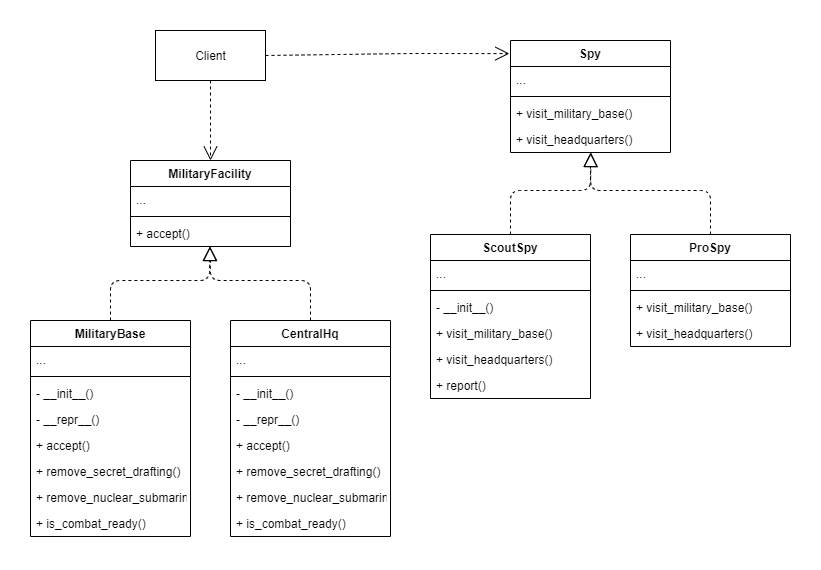

The diagram above was exported from draw.io. Its source (the exported page's mxGraphModel, read from the mxfile embedded in the PNG):
<mxGraphModel dx="1015" dy="813" grid="1" gridSize="10" guides="1" tooltips="1" connect="1" arrows="1" fold="1" page="1" pageScale="1" pageWidth="827" pageHeight="1169" math="0" shadow="0">
  <root>
    <mxCell id="WIyWlLk6GJQsqaUBKTNV-0" />
    <mxCell id="WIyWlLk6GJQsqaUBKTNV-1" parent="WIyWlLk6GJQsqaUBKTNV-0" />
    <mxCell id="mGahYG7HmKINj7K2GKuH-22" value="Spy" style="swimlane;fontStyle=1;align=center;verticalAlign=top;childLayout=stackLayout;horizontal=1;startSize=26;horizontalStack=0;resizeParent=1;resizeParentMax=0;resizeLast=0;collapsible=1;marginBottom=0;" vertex="1" parent="WIyWlLk6GJQsqaUBKTNV-1">
      <mxGeometry x="560" y="320" width="160" height="112" as="geometry" />
    </mxCell>
    <mxCell id="mGahYG7HmKINj7K2GKuH-23" value="..." style="text;strokeColor=none;fillColor=none;align=left;verticalAlign=top;spacingLeft=4;spacingRight=4;overflow=hidden;rotatable=0;points=[[0,0.5],[1,0.5]];portConstraint=eastwest;" vertex="1" parent="mGahYG7HmKINj7K2GKuH-22">
      <mxGeometry y="26" width="160" height="26" as="geometry" />
    </mxCell>
    <mxCell id="mGahYG7HmKINj7K2GKuH-24" value="" style="line;strokeWidth=1;fillColor=none;align=left;verticalAlign=middle;spacingTop=-1;spacingLeft=3;spacingRight=3;rotatable=0;labelPosition=right;points=[];portConstraint=eastwest;" vertex="1" parent="mGahYG7HmKINj7K2GKuH-22">
      <mxGeometry y="52" width="160" height="8" as="geometry" />
    </mxCell>
    <mxCell id="mGahYG7HmKINj7K2GKuH-25" value="+ visit_military_base()" style="text;strokeColor=none;fillColor=none;align=left;verticalAlign=top;spacingLeft=4;spacingRight=4;overflow=hidden;rotatable=0;points=[[0,0.5],[1,0.5]];portConstraint=eastwest;" vertex="1" parent="mGahYG7HmKINj7K2GKuH-22">
      <mxGeometry y="60" width="160" height="26" as="geometry" />
    </mxCell>
    <mxCell id="mGahYG7HmKINj7K2GKuH-26" value="+ visit_headquarters()" style="text;strokeColor=none;fillColor=none;align=left;verticalAlign=top;spacingLeft=4;spacingRight=4;overflow=hidden;rotatable=0;points=[[0,0.5],[1,0.5]];portConstraint=eastwest;" vertex="1" parent="mGahYG7HmKINj7K2GKuH-22">
      <mxGeometry y="86" width="160" height="26" as="geometry" />
    </mxCell>
    <mxCell id="mGahYG7HmKINj7K2GKuH-27" value="MilitaryFacility" style="swimlane;fontStyle=1;align=center;verticalAlign=top;childLayout=stackLayout;horizontal=1;startSize=26;horizontalStack=0;resizeParent=1;resizeParentMax=0;resizeLast=0;collapsible=1;marginBottom=0;" vertex="1" parent="WIyWlLk6GJQsqaUBKTNV-1">
      <mxGeometry x="180" y="440" width="160" height="86" as="geometry" />
    </mxCell>
    <mxCell id="mGahYG7HmKINj7K2GKuH-28" value="..." style="text;strokeColor=none;fillColor=none;align=left;verticalAlign=top;spacingLeft=4;spacingRight=4;overflow=hidden;rotatable=0;points=[[0,0.5],[1,0.5]];portConstraint=eastwest;" vertex="1" parent="mGahYG7HmKINj7K2GKuH-27">
      <mxGeometry y="26" width="160" height="26" as="geometry" />
    </mxCell>
    <mxCell id="mGahYG7HmKINj7K2GKuH-29" value="" style="line;strokeWidth=1;fillColor=none;align=left;verticalAlign=middle;spacingTop=-1;spacingLeft=3;spacingRight=3;rotatable=0;labelPosition=right;points=[];portConstraint=eastwest;" vertex="1" parent="mGahYG7HmKINj7K2GKuH-27">
      <mxGeometry y="52" width="160" height="8" as="geometry" />
    </mxCell>
    <mxCell id="mGahYG7HmKINj7K2GKuH-30" value="+ accept()" style="text;strokeColor=none;fillColor=none;align=left;verticalAlign=top;spacingLeft=4;spacingRight=4;overflow=hidden;rotatable=0;points=[[0,0.5],[1,0.5]];portConstraint=eastwest;" vertex="1" parent="mGahYG7HmKINj7K2GKuH-27">
      <mxGeometry y="60" width="160" height="26" as="geometry" />
    </mxCell>
    <mxCell id="mGahYG7HmKINj7K2GKuH-31" value="MilitaryBase" style="swimlane;fontStyle=1;align=center;verticalAlign=top;childLayout=stackLayout;horizontal=1;startSize=26;horizontalStack=0;resizeParent=1;resizeParentMax=0;resizeLast=0;collapsible=1;marginBottom=0;" vertex="1" parent="WIyWlLk6GJQsqaUBKTNV-1">
      <mxGeometry x="80" y="600" width="160" height="216" as="geometry" />
    </mxCell>
    <mxCell id="mGahYG7HmKINj7K2GKuH-32" value="..." style="text;strokeColor=none;fillColor=none;align=left;verticalAlign=top;spacingLeft=4;spacingRight=4;overflow=hidden;rotatable=0;points=[[0,0.5],[1,0.5]];portConstraint=eastwest;" vertex="1" parent="mGahYG7HmKINj7K2GKuH-31">
      <mxGeometry y="26" width="160" height="26" as="geometry" />
    </mxCell>
    <mxCell id="mGahYG7HmKINj7K2GKuH-33" value="" style="line;strokeWidth=1;fillColor=none;align=left;verticalAlign=middle;spacingTop=-1;spacingLeft=3;spacingRight=3;rotatable=0;labelPosition=right;points=[];portConstraint=eastwest;" vertex="1" parent="mGahYG7HmKINj7K2GKuH-31">
      <mxGeometry y="52" width="160" height="8" as="geometry" />
    </mxCell>
    <mxCell id="mGahYG7HmKINj7K2GKuH-34" value="- __init__()" style="text;strokeColor=none;fillColor=none;align=left;verticalAlign=top;spacingLeft=4;spacingRight=4;overflow=hidden;rotatable=0;points=[[0,0.5],[1,0.5]];portConstraint=eastwest;" vertex="1" parent="mGahYG7HmKINj7K2GKuH-31">
      <mxGeometry y="60" width="160" height="26" as="geometry" />
    </mxCell>
    <mxCell id="mGahYG7HmKINj7K2GKuH-35" value="- __repr__()" style="text;strokeColor=none;fillColor=none;align=left;verticalAlign=top;spacingLeft=4;spacingRight=4;overflow=hidden;rotatable=0;points=[[0,0.5],[1,0.5]];portConstraint=eastwest;" vertex="1" parent="mGahYG7HmKINj7K2GKuH-31">
      <mxGeometry y="86" width="160" height="26" as="geometry" />
    </mxCell>
    <mxCell id="mGahYG7HmKINj7K2GKuH-36" value="+ accept()" style="text;strokeColor=none;fillColor=none;align=left;verticalAlign=top;spacingLeft=4;spacingRight=4;overflow=hidden;rotatable=0;points=[[0,0.5],[1,0.5]];portConstraint=eastwest;" vertex="1" parent="mGahYG7HmKINj7K2GKuH-31">
      <mxGeometry y="112" width="160" height="26" as="geometry" />
    </mxCell>
    <mxCell id="mGahYG7HmKINj7K2GKuH-37" value="+ remove_secret_drafting()" style="text;strokeColor=none;fillColor=none;align=left;verticalAlign=top;spacingLeft=4;spacingRight=4;overflow=hidden;rotatable=0;points=[[0,0.5],[1,0.5]];portConstraint=eastwest;" vertex="1" parent="mGahYG7HmKINj7K2GKuH-31">
      <mxGeometry y="138" width="160" height="26" as="geometry" />
    </mxCell>
    <mxCell id="mGahYG7HmKINj7K2GKuH-38" value="+ remove_nuclear_submarines()" style="text;strokeColor=none;fillColor=none;align=left;verticalAlign=top;spacingLeft=4;spacingRight=4;overflow=hidden;rotatable=0;points=[[0,0.5],[1,0.5]];portConstraint=eastwest;" vertex="1" parent="mGahYG7HmKINj7K2GKuH-31">
      <mxGeometry y="164" width="160" height="26" as="geometry" />
    </mxCell>
    <mxCell id="mGahYG7HmKINj7K2GKuH-39" value="+ is_combat_ready()" style="text;strokeColor=none;fillColor=none;align=left;verticalAlign=top;spacingLeft=4;spacingRight=4;overflow=hidden;rotatable=0;points=[[0,0.5],[1,0.5]];portConstraint=eastwest;" vertex="1" parent="mGahYG7HmKINj7K2GKuH-31">
      <mxGeometry y="190" width="160" height="26" as="geometry" />
    </mxCell>
    <mxCell id="mGahYG7HmKINj7K2GKuH-40" value="CentralHq" style="swimlane;fontStyle=1;align=center;verticalAlign=top;childLayout=stackLayout;horizontal=1;startSize=26;horizontalStack=0;resizeParent=1;resizeParentMax=0;resizeLast=0;collapsible=1;marginBottom=0;" vertex="1" parent="WIyWlLk6GJQsqaUBKTNV-1">
      <mxGeometry x="280" y="600" width="160" height="216" as="geometry" />
    </mxCell>
    <mxCell id="mGahYG7HmKINj7K2GKuH-41" value="..." style="text;strokeColor=none;fillColor=none;align=left;verticalAlign=top;spacingLeft=4;spacingRight=4;overflow=hidden;rotatable=0;points=[[0,0.5],[1,0.5]];portConstraint=eastwest;" vertex="1" parent="mGahYG7HmKINj7K2GKuH-40">
      <mxGeometry y="26" width="160" height="26" as="geometry" />
    </mxCell>
    <mxCell id="mGahYG7HmKINj7K2GKuH-42" value="" style="line;strokeWidth=1;fillColor=none;align=left;verticalAlign=middle;spacingTop=-1;spacingLeft=3;spacingRight=3;rotatable=0;labelPosition=right;points=[];portConstraint=eastwest;" vertex="1" parent="mGahYG7HmKINj7K2GKuH-40">
      <mxGeometry y="52" width="160" height="8" as="geometry" />
    </mxCell>
    <mxCell id="mGahYG7HmKINj7K2GKuH-43" value="- __init__()" style="text;strokeColor=none;fillColor=none;align=left;verticalAlign=top;spacingLeft=4;spacingRight=4;overflow=hidden;rotatable=0;points=[[0,0.5],[1,0.5]];portConstraint=eastwest;" vertex="1" parent="mGahYG7HmKINj7K2GKuH-40">
      <mxGeometry y="60" width="160" height="26" as="geometry" />
    </mxCell>
    <mxCell id="mGahYG7HmKINj7K2GKuH-44" value="- __repr__()" style="text;strokeColor=none;fillColor=none;align=left;verticalAlign=top;spacingLeft=4;spacingRight=4;overflow=hidden;rotatable=0;points=[[0,0.5],[1,0.5]];portConstraint=eastwest;" vertex="1" parent="mGahYG7HmKINj7K2GKuH-40">
      <mxGeometry y="86" width="160" height="26" as="geometry" />
    </mxCell>
    <mxCell id="mGahYG7HmKINj7K2GKuH-45" value="+ accept()" style="text;strokeColor=none;fillColor=none;align=left;verticalAlign=top;spacingLeft=4;spacingRight=4;overflow=hidden;rotatable=0;points=[[0,0.5],[1,0.5]];portConstraint=eastwest;" vertex="1" parent="mGahYG7HmKINj7K2GKuH-40">
      <mxGeometry y="112" width="160" height="26" as="geometry" />
    </mxCell>
    <mxCell id="mGahYG7HmKINj7K2GKuH-46" value="+ remove_secret_drafting()" style="text;strokeColor=none;fillColor=none;align=left;verticalAlign=top;spacingLeft=4;spacingRight=4;overflow=hidden;rotatable=0;points=[[0,0.5],[1,0.5]];portConstraint=eastwest;" vertex="1" parent="mGahYG7HmKINj7K2GKuH-40">
      <mxGeometry y="138" width="160" height="26" as="geometry" />
    </mxCell>
    <mxCell id="mGahYG7HmKINj7K2GKuH-47" value="+ remove_nuclear_submarines()" style="text;strokeColor=none;fillColor=none;align=left;verticalAlign=top;spacingLeft=4;spacingRight=4;overflow=hidden;rotatable=0;points=[[0,0.5],[1,0.5]];portConstraint=eastwest;" vertex="1" parent="mGahYG7HmKINj7K2GKuH-40">
      <mxGeometry y="164" width="160" height="26" as="geometry" />
    </mxCell>
    <mxCell id="mGahYG7HmKINj7K2GKuH-48" value="+ is_combat_ready()" style="text;strokeColor=none;fillColor=none;align=left;verticalAlign=top;spacingLeft=4;spacingRight=4;overflow=hidden;rotatable=0;points=[[0,0.5],[1,0.5]];portConstraint=eastwest;" vertex="1" parent="mGahYG7HmKINj7K2GKuH-40">
      <mxGeometry y="190" width="160" height="26" as="geometry" />
    </mxCell>
    <mxCell id="mGahYG7HmKINj7K2GKuH-49" value="ScoutSpy" style="swimlane;fontStyle=1;align=center;verticalAlign=top;childLayout=stackLayout;horizontal=1;startSize=26;horizontalStack=0;resizeParent=1;resizeParentMax=0;resizeLast=0;collapsible=1;marginBottom=0;" vertex="1" parent="WIyWlLk6GJQsqaUBKTNV-1">
      <mxGeometry x="480" y="514" width="160" height="164" as="geometry" />
    </mxCell>
    <mxCell id="mGahYG7HmKINj7K2GKuH-50" value="..." style="text;strokeColor=none;fillColor=none;align=left;verticalAlign=top;spacingLeft=4;spacingRight=4;overflow=hidden;rotatable=0;points=[[0,0.5],[1,0.5]];portConstraint=eastwest;" vertex="1" parent="mGahYG7HmKINj7K2GKuH-49">
      <mxGeometry y="26" width="160" height="26" as="geometry" />
    </mxCell>
    <mxCell id="mGahYG7HmKINj7K2GKuH-51" value="" style="line;strokeWidth=1;fillColor=none;align=left;verticalAlign=middle;spacingTop=-1;spacingLeft=3;spacingRight=3;rotatable=0;labelPosition=right;points=[];portConstraint=eastwest;" vertex="1" parent="mGahYG7HmKINj7K2GKuH-49">
      <mxGeometry y="52" width="160" height="8" as="geometry" />
    </mxCell>
    <mxCell id="mGahYG7HmKINj7K2GKuH-52" value="- __init__()" style="text;strokeColor=none;fillColor=none;align=left;verticalAlign=top;spacingLeft=4;spacingRight=4;overflow=hidden;rotatable=0;points=[[0,0.5],[1,0.5]];portConstraint=eastwest;" vertex="1" parent="mGahYG7HmKINj7K2GKuH-49">
      <mxGeometry y="60" width="160" height="26" as="geometry" />
    </mxCell>
    <mxCell id="mGahYG7HmKINj7K2GKuH-53" value="+ visit_military_base()" style="text;strokeColor=none;fillColor=none;align=left;verticalAlign=top;spacingLeft=4;spacingRight=4;overflow=hidden;rotatable=0;points=[[0,0.5],[1,0.5]];portConstraint=eastwest;" vertex="1" parent="mGahYG7HmKINj7K2GKuH-49">
      <mxGeometry y="86" width="160" height="26" as="geometry" />
    </mxCell>
    <mxCell id="mGahYG7HmKINj7K2GKuH-54" value="+ visit_headquarters()" style="text;strokeColor=none;fillColor=none;align=left;verticalAlign=top;spacingLeft=4;spacingRight=4;overflow=hidden;rotatable=0;points=[[0,0.5],[1,0.5]];portConstraint=eastwest;" vertex="1" parent="mGahYG7HmKINj7K2GKuH-49">
      <mxGeometry y="112" width="160" height="26" as="geometry" />
    </mxCell>
    <mxCell id="mGahYG7HmKINj7K2GKuH-55" value="+ report()" style="text;strokeColor=none;fillColor=none;align=left;verticalAlign=top;spacingLeft=4;spacingRight=4;overflow=hidden;rotatable=0;points=[[0,0.5],[1,0.5]];portConstraint=eastwest;" vertex="1" parent="mGahYG7HmKINj7K2GKuH-49">
      <mxGeometry y="138" width="160" height="26" as="geometry" />
    </mxCell>
    <mxCell id="mGahYG7HmKINj7K2GKuH-56" value="ProSpy" style="swimlane;fontStyle=1;align=center;verticalAlign=top;childLayout=stackLayout;horizontal=1;startSize=26;horizontalStack=0;resizeParent=1;resizeParentMax=0;resizeLast=0;collapsible=1;marginBottom=0;" vertex="1" parent="WIyWlLk6GJQsqaUBKTNV-1">
      <mxGeometry x="680" y="514" width="160" height="112" as="geometry" />
    </mxCell>
    <mxCell id="mGahYG7HmKINj7K2GKuH-57" value="..." style="text;strokeColor=none;fillColor=none;align=left;verticalAlign=top;spacingLeft=4;spacingRight=4;overflow=hidden;rotatable=0;points=[[0,0.5],[1,0.5]];portConstraint=eastwest;" vertex="1" parent="mGahYG7HmKINj7K2GKuH-56">
      <mxGeometry y="26" width="160" height="26" as="geometry" />
    </mxCell>
    <mxCell id="mGahYG7HmKINj7K2GKuH-58" value="" style="line;strokeWidth=1;fillColor=none;align=left;verticalAlign=middle;spacingTop=-1;spacingLeft=3;spacingRight=3;rotatable=0;labelPosition=right;points=[];portConstraint=eastwest;" vertex="1" parent="mGahYG7HmKINj7K2GKuH-56">
      <mxGeometry y="52" width="160" height="8" as="geometry" />
    </mxCell>
    <mxCell id="mGahYG7HmKINj7K2GKuH-59" value="+ visit_military_base()" style="text;strokeColor=none;fillColor=none;align=left;verticalAlign=top;spacingLeft=4;spacingRight=4;overflow=hidden;rotatable=0;points=[[0,0.5],[1,0.5]];portConstraint=eastwest;" vertex="1" parent="mGahYG7HmKINj7K2GKuH-56">
      <mxGeometry y="60" width="160" height="26" as="geometry" />
    </mxCell>
    <mxCell id="mGahYG7HmKINj7K2GKuH-60" value="+ visit_headquarters()" style="text;strokeColor=none;fillColor=none;align=left;verticalAlign=top;spacingLeft=4;spacingRight=4;overflow=hidden;rotatable=0;points=[[0,0.5],[1,0.5]];portConstraint=eastwest;" vertex="1" parent="mGahYG7HmKINj7K2GKuH-56">
      <mxGeometry y="86" width="160" height="26" as="geometry" />
    </mxCell>
    <mxCell id="mGahYG7HmKINj7K2GKuH-61" value="Client" style="html=1;" vertex="1" parent="WIyWlLk6GJQsqaUBKTNV-1">
      <mxGeometry x="205" y="310" width="110" height="50" as="geometry" />
    </mxCell>
    <mxCell id="mGahYG7HmKINj7K2GKuH-62" value="" style="endArrow=block;dashed=1;endFill=0;endSize=12;html=1;exitX=0.5;exitY=0;exitDx=0;exitDy=0;entryX=0.503;entryY=1.002;entryDx=0;entryDy=0;entryPerimeter=0;" edge="1" parent="WIyWlLk6GJQsqaUBKTNV-1" source="mGahYG7HmKINj7K2GKuH-56" target="mGahYG7HmKINj7K2GKuH-26">
      <mxGeometry width="160" relative="1" as="geometry">
        <mxPoint x="360" y="170" as="sourcePoint" />
        <mxPoint x="520" y="170" as="targetPoint" />
        <Array as="points">
          <mxPoint x="760" y="470" />
          <mxPoint x="640" y="470" />
        </Array>
      </mxGeometry>
    </mxCell>
    <mxCell id="mGahYG7HmKINj7K2GKuH-63" value="" style="endArrow=block;dashed=1;endFill=0;endSize=12;html=1;exitX=0.5;exitY=0;exitDx=0;exitDy=0;entryX=0.5;entryY=1.002;entryDx=0;entryDy=0;entryPerimeter=0;" edge="1" parent="WIyWlLk6GJQsqaUBKTNV-1" source="mGahYG7HmKINj7K2GKuH-49" target="mGahYG7HmKINj7K2GKuH-26">
      <mxGeometry width="160" relative="1" as="geometry">
        <mxPoint x="350" y="240" as="sourcePoint" />
        <mxPoint x="510" y="240" as="targetPoint" />
        <Array as="points">
          <mxPoint x="560" y="470" />
          <mxPoint x="640" y="470" />
        </Array>
      </mxGeometry>
    </mxCell>
    <mxCell id="mGahYG7HmKINj7K2GKuH-64" value="" style="endArrow=block;dashed=1;endFill=0;endSize=12;html=1;exitX=0.5;exitY=0;exitDx=0;exitDy=0;entryX=0.496;entryY=1.001;entryDx=0;entryDy=0;entryPerimeter=0;" edge="1" parent="WIyWlLk6GJQsqaUBKTNV-1" source="mGahYG7HmKINj7K2GKuH-31" target="mGahYG7HmKINj7K2GKuH-30">
      <mxGeometry width="160" relative="1" as="geometry">
        <mxPoint x="330" y="510" as="sourcePoint" />
        <mxPoint x="490" y="510" as="targetPoint" />
        <Array as="points">
          <mxPoint x="160" y="560" />
          <mxPoint x="259" y="560" />
        </Array>
      </mxGeometry>
    </mxCell>
    <mxCell id="mGahYG7HmKINj7K2GKuH-65" value="" style="endArrow=block;dashed=1;endFill=0;endSize=12;html=1;exitX=0.5;exitY=0;exitDx=0;exitDy=0;entryX=0.497;entryY=1.001;entryDx=0;entryDy=0;entryPerimeter=0;" edge="1" parent="WIyWlLk6GJQsqaUBKTNV-1" source="mGahYG7HmKINj7K2GKuH-40" target="mGahYG7HmKINj7K2GKuH-30">
      <mxGeometry width="160" relative="1" as="geometry">
        <mxPoint x="330" y="510" as="sourcePoint" />
        <mxPoint x="260" y="530" as="targetPoint" />
        <Array as="points">
          <mxPoint x="360" y="560" />
          <mxPoint x="260" y="560" />
        </Array>
      </mxGeometry>
    </mxCell>
    <mxCell id="mGahYG7HmKINj7K2GKuH-67" value="" style="endArrow=open;endSize=12;dashed=1;html=1;exitX=0.5;exitY=1;exitDx=0;exitDy=0;entryX=0.5;entryY=0;entryDx=0;entryDy=0;" edge="1" parent="WIyWlLk6GJQsqaUBKTNV-1" source="mGahYG7HmKINj7K2GKuH-61" target="mGahYG7HmKINj7K2GKuH-27">
      <mxGeometry x="0.125" width="160" relative="1" as="geometry">
        <mxPoint x="340" y="290" as="sourcePoint" />
        <mxPoint x="500" y="290" as="targetPoint" />
        <mxPoint as="offset" />
      </mxGeometry>
    </mxCell>
    <mxCell id="mGahYG7HmKINj7K2GKuH-71" value="" style="endArrow=open;endSize=12;dashed=1;html=1;exitX=1;exitY=0.5;exitDx=0;exitDy=0;entryX=-0.007;entryY=0.117;entryDx=0;entryDy=0;entryPerimeter=0;" edge="1" parent="WIyWlLk6GJQsqaUBKTNV-1" source="mGahYG7HmKINj7K2GKuH-61" target="mGahYG7HmKINj7K2GKuH-22">
      <mxGeometry x="0.125" width="160" relative="1" as="geometry">
        <mxPoint x="340" y="320" as="sourcePoint" />
        <mxPoint x="500" y="320" as="targetPoint" />
        <Array as="points">
          <mxPoint x="460" y="333" />
        </Array>
        <mxPoint as="offset" />
      </mxGeometry>
    </mxCell>
  </root>
</mxGraphModel>